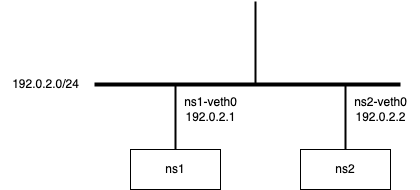

The diagram above was exported from draw.io. Its source (the exported page's mxGraphModel, read from the mxfile embedded in the PNG):
<mxGraphModel dx="588" dy="293" grid="1" gridSize="10" guides="1" tooltips="1" connect="1" arrows="1" fold="1" page="1" pageScale="1" pageWidth="827" pageHeight="1169" math="0" shadow="0">
  <root>
    <mxCell id="0" />
    <mxCell id="1" parent="0" />
    <mxCell id="2" value="" style="line;strokeWidth=4;html=1;perimeter=backbonePerimeter;points=[];outlineConnect=0;" vertex="1" parent="1">
      <mxGeometry x="274" y="270" width="306" height="10" as="geometry" />
    </mxCell>
    <mxCell id="3" value="" style="line;strokeWidth=2;direction=south;html=1;perimeter=backbonePerimeter;points=[];outlineConnect=0;" vertex="1" parent="1">
      <mxGeometry x="350" y="276" width="10" height="64" as="geometry" />
    </mxCell>
    <mxCell id="4" value="" style="line;strokeWidth=2;direction=south;html=1;perimeter=backbonePerimeter;points=[];outlineConnect=0;" vertex="1" parent="1">
      <mxGeometry x="520" y="276" width="10" height="64" as="geometry" />
    </mxCell>
    <mxCell id="5" value="ns1" style="rounded=0;whiteSpace=wrap;html=1;" vertex="1" parent="1">
      <mxGeometry x="310" y="340" width="90" height="40" as="geometry" />
    </mxCell>
    <mxCell id="6" value="ns2" style="rounded=0;whiteSpace=wrap;html=1;" vertex="1" parent="1">
      <mxGeometry x="480" y="340" width="90" height="40" as="geometry" />
    </mxCell>
    <mxCell id="7" value="" style="line;strokeWidth=2;direction=south;html=1;perimeter=backbonePerimeter;points=[];outlineConnect=0;" vertex="1" parent="1">
      <mxGeometry x="430" y="192" width="10" height="84" as="geometry" />
    </mxCell>
    <mxCell id="8" value="192.0.2.0/24" style="text;html=1;align=center;verticalAlign=middle;resizable=0;points=[];autosize=1;strokeColor=none;fillColor=none;" vertex="1" parent="1">
      <mxGeometry x="180" y="260" width="90" height="30" as="geometry" />
    </mxCell>
    <mxCell id="9" value="ns1-veth0&lt;br&gt;192.0.2.1" style="text;html=1;align=center;verticalAlign=middle;resizable=0;points=[];autosize=1;strokeColor=none;fillColor=none;" vertex="1" parent="1">
      <mxGeometry x="350" y="280" width="80" height="40" as="geometry" />
    </mxCell>
    <mxCell id="10" value="ns2-veth0&lt;br&gt;192.0.2.2" style="text;html=1;align=center;verticalAlign=middle;resizable=0;points=[];autosize=1;strokeColor=none;fillColor=none;" vertex="1" parent="1">
      <mxGeometry x="520" y="280" width="80" height="40" as="geometry" />
    </mxCell>
  </root>
</mxGraphModel>